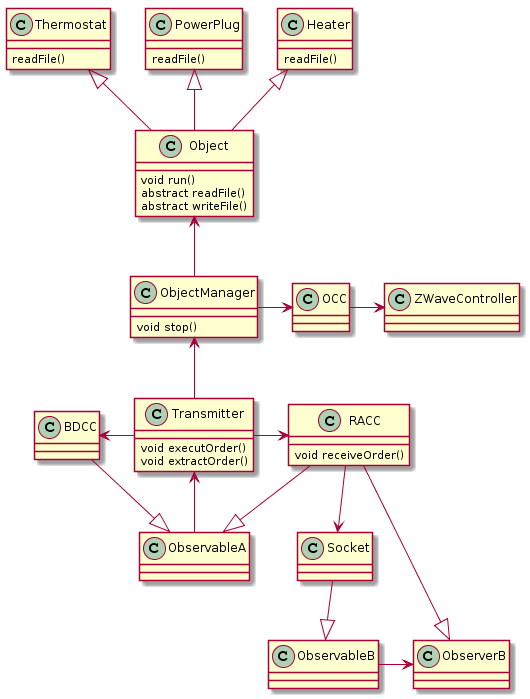

The diagram above was rendered by PlantUML. Its source (embedded in the PNG):
@startuml
class Transmitter
class Object
class ObjectManager
class PowerPlug
class Heater
class Thermostat
class OCC
class ZWaveController
class BDCC
class RACC
class Socket

class Object{
	void run()
	abstract readFile()
	abstract writeFile()
}

class ObjectManager{
	void stop()
}

class Heater{
	readFile()
}	

class Thermostat{
	readFile()
}

class PowerPlug{
	readFile()
}

class RACC{
	void receiveOrder()
}

class Transmitter{
	void executOrder()
	void extractOrder()
}

Transmitter -up->ObjectManager
ObjectManager -right->OCC
OCC-right->ZWaveController
ObjectManager-up->Object

Object-up-|>Heater
Object-up-|>PowerPlug
Object-up-|>Thermostat

Transmitter-left->BDCC
BDCC--|>ObservableA
ObservableA-->Transmitter

Transmitter-right->RACC
RACC--|>ObserverB
RACC-->Socket
Socket--|>ObservableB
ObservableB-right->ObserverB
RACC--|>ObservableA
@enduml